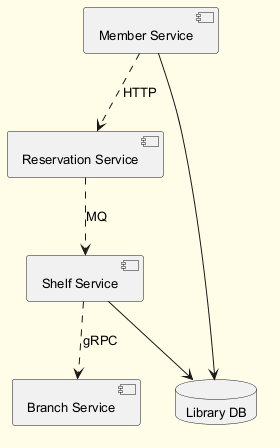

The diagram above was rendered by PlantUML. Its source (embedded in the PNG):
@startuml
skinparam backgroundColor #FFFDE7
skinparam classBackgroundColor #FFF9C4
skinparam classBorderColor #F57F17
skinparam defaultFontSize 13
component "Shelf Service" as C_ShelfService
component "Branch Service" as C_BranchService
component "Reservation Service" as C_ReservationService
component "Member Service" as C_MemberService
database "Library DB" as DB_library
C_ShelfService --> DB_library
C_MemberService --> DB_library
C_ReservationService ..> C_ShelfService : MQ
C_ShelfService ..> C_BranchService : gRPC
C_MemberService ..> C_ReservationService : HTTP
@enduml